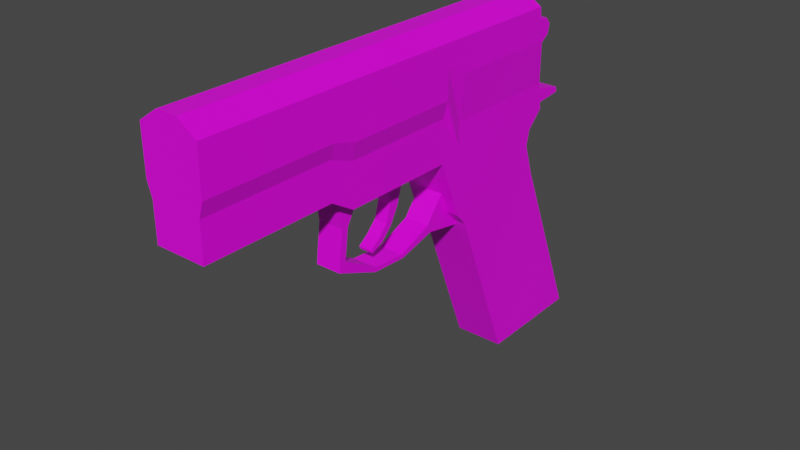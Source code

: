 # Source: pistol.blend  (saved by Blender 2.90.8; exported with 4.5.12 LTS)
import bpy
from mathutils import Matrix  # noqa: F401  (used for matrix-valued properties, if any)

bpy.ops.wm.read_factory_settings(use_empty=True)
scene = bpy.context.scene
scene.name = 'Scene'

# ---- collections
col_collection = bpy.data.collections.new('Collection'); scene.collection.children.link(col_collection)

# ---- images (referenced by path relative to the original .blend; pixels are not part of the script)
import os
ASSET_DIR = os.environ.get("B2B_ASSET_DIR", "")  # directory of the original .blend (textures are referenced by path, not embedded)
HERE = os.path.dirname(os.path.abspath(__file__))  # packed textures are extracted next to this script under _unpacked/

def load_image(name, relpath, width, height, colorspace="sRGB"):
    """Load a texture the original file referenced (path relative to the .blend, or extracted next to this script)."""
    p = next((c for c in (os.path.join(HERE, relpath), os.path.join(ASSET_DIR, relpath)) if relpath and os.path.exists(c)), "")
    if p:
        img = bpy.data.images.load(p, check_existing=True)
        img.name = name
    else:  # same state as the original file: an image datablock whose file is absent (Cycles renders it pink)
        img = bpy.data.images.new(name, width, height)
        img.source = "FILE"
        img.filepath = "//" + (relpath or name)
    img.colorspace_settings.name = colorspace
    return img
img_pistol_png = load_image('Pistol.png', 'Pistol.png', 1024, 1024, 'sRGB')

# ---- materials (node trees are filled in below, after node groups)
mat_material = bpy.data.materials.new('Material')
mat_material.alpha_threshold = 0.0
mat_material.use_transparent_shadow = False
mat_material.line_color = (0.0, 0.0, 0.0, 1.0)

# ---- material node trees
mat_material.use_nodes = True; mat_material.node_tree.nodes.clear()
_N = mat_material.node_tree.nodes; _L = mat_material.node_tree.links
n0 = _N.new('ShaderNodeOutputMaterial'); n0.name = 'Material Output'; n0.location = (300, 300)
n1 = _N.new('ShaderNodeBsdfPrincipled'); n1.name = 'Principled BSDF'; n1.location = (10, 300)
n1.distribution = 'GGX'
n1.subsurface_method = 'BURLEY'
n1.inputs[2].default_value = 0.4
n1.inputs[3].default_value = 1.45
n1.inputs[27].default_value = (0.0, 0.0, 0.0, 1.0)
n1.inputs[28].default_value = 1.0
n2 = _N.new('ShaderNodeTexImage'); n2.name = 'Image Texture'; n2.location = (-280, 260)
n2.image = img_pistol_png
_L.new(n1.outputs[0], n0.inputs[0])
_L.new(n2.outputs[0], n1.inputs[0])
n0.is_active_output = True

# ---- world
world_world = bpy.data.worlds.new('World'); scene.world = world_world
world_world.use_nodes = True; world_world.node_tree.nodes.clear()
_N = world_world.node_tree.nodes; _L = world_world.node_tree.links
n0 = _N.new('ShaderNodeOutputWorld'); n0.name = 'World Output'; n0.location = (300, 300)
n1 = _N.new('ShaderNodeBackground'); n1.name = 'Background'; n1.location = (10, 300)
n1.inputs[0].default_value = (0.05088, 0.05088, 0.05088, 1.0)
_L.new(n1.outputs[0], n0.inputs[0])
n0.is_active_output = True
world_world.color = (0.05088, 0.05088, 0.05088)
world_world.use_sun_shadow = False
world_world.sun_shadow_jitter_overblur = 0.0

# ---- meshes
me_cube = bpy.data.meshes.new('Cube')
me_cube.from_pydata([(0.0, 1.685, 2.628), (0.0, 1.752, 0.7586), (0.3009, 1.685, 2.496), (0.2547, 1.752, 0.7586), (0.2547, 0.5257, 0.7586), (0.3009, 0.5257, 2.496), (0.0, 0.5257, 0.7586), (0.0, 0.5257, 2.628), (0.0, 0.2869, 2.628), (0.0, 0.2869, 1.361), (0.3009, 0.2869, 2.496), (0.2547, 0.2869, 1.361), (0.0, -1.153, 2.628), (0.0, -1.153, 1.513), (0.0, -2.496, 1.513), (0.0, -2.496, 2.628), (0.3009, -1.153, 2.496), (0.2547, -1.153, 1.513), (0.3009, -2.496, 2.496), (0.2547, -2.496, 1.513), (0.2547, -0.9006, 1.361), (0.3009, -0.9006, 2.496), (0.0, -0.9006, 1.361), (0.0, -0.9006, 2.628), (0.0, 1.81, 0.6204), (0.2547, 1.81, 0.6204), (0.2547, 0.6539, 0.6204), (0.0, 0.6539, 0.6204), (0.0, 2.496, -1.044), (0.2547, 2.496, -1.044), (0.2547, 1.312, -1.062), (0.0, 1.312, -1.062), (0.1307, -0.9101, 1.145), (0.1307, -0.9505, 1.402), (0.1307, -0.8394, 1.137), (0.1307, -0.6891, 1.402), (0.1307, -0.9579, 0.7401), (0.1307, -0.8788, 0.8249), (0.1307, -0.4925, 0.5527), (0.1307, -0.4891, 0.5977), (0.1307, -0.1149, 0.5347), (0.1307, -0.1271, 0.573), (0.1307, 0.2831, 0.6418), (0.1307, 0.2419, 0.7246), (0.1307, 0.7197, 0.5639), (0.1307, 0.4514, 0.9935), (0.06901, -0.2349, 1.246), (0.06901, -0.2759, 1.385), (0.06901, -0.05739, 1.25), (0.06901, 0.06821, 1.371), (0.06901, -0.2195, 1.099), (0.06901, -0.1217, 1.05), (0.06901, -0.268, 0.9256), (0.06901, -0.2112, 0.8837), (0.06901, -0.3777, 0.8138), (0.06901, -0.3291, 0.7638), (0.06901, -0.4808, 0.7387), (0.06901, -0.4611, 0.7048), (0.2547, 1.85, 1.425), (0.0, 1.85, 1.425), (0.2547, 0.2869, 1.796), (0.0, -2.496, 1.89), (0.2547, -2.496, 1.89), (0.2547, 0.5257, 1.425), (0.2547, -1.153, 1.89), (0.2547, -0.9006, 1.796), (0.2547, 1.642, 1.092), (0.0, 1.642, 1.092), (0.2547, 0.2869, 1.578), (0.0, -2.496, 1.702), (0.2547, -2.496, 1.702), (0.2547, 0.5257, 1.092), (0.2547, -1.153, 1.702), (0.2547, -0.9006, 1.578), (0.2547, 1.676, 1.258), (0.0, 1.676, 1.258), (0.2547, 0.2869, 1.687), (0.0, -2.496, 1.796), (0.2547, -2.496, 1.796), (0.2547, 0.5257, 1.258), (0.2547, -1.153, 1.796), (0.2547, -0.9006, 1.687), (0.1731, 1.791, 1.424), (0.1731, 1.781, 1.628), (0.1731, 2.262, 1.469), (0.1731, 2.254, 1.525), (0.1731, 1.748, 1.934), (0.1731, 1.698, 2.323), (0.1731, 2.032, 2.128), (0.1731, 1.996, 2.3), (0.1731, 2.058, 2.23), (0.1731, 1.723, 2.129), (0.0, -0.8394, 1.137), (0.0, -0.6891, 1.402), (0.0, -0.9101, 1.145), (0.0, -0.9505, 1.402), (0.0, -0.8788, 0.8249), (0.0, -0.9579, 0.7401), (0.0, -0.4891, 0.5977), (0.0, -0.4925, 0.5527), (0.0, -0.1271, 0.573), (0.0, -0.1149, 0.5347), (0.0, 0.2419, 0.7246), (0.0, 0.2831, 0.6418), (0.0, 0.4514, 0.9935), (0.0, 0.7197, 0.5639), (0.0, -0.05739, 1.25), (0.0, 0.06821, 1.371), (0.0, -0.2349, 1.246), (0.0, -0.2759, 1.385), (0.0, -0.1217, 1.05), (0.0, -0.2195, 1.099), (0.0, -0.2112, 0.8837), (0.0, -0.268, 0.9256), (0.0, -0.3291, 0.7638), (0.0, -0.3777, 0.8138), (0.0, -0.4611, 0.7048), (0.0, -0.4808, 0.7387), (0.0, 2.032, 2.128), (0.0, 1.996, 2.3), (0.0, 1.748, 1.934), (0.0, 1.698, 2.323), (0.0, 1.723, 2.129), (0.0, 2.058, 2.23), (0.0, 2.262, 1.469), (0.0, 2.254, 1.525), (0.0, 1.791, 1.424), (0.0, 1.781, 1.628), (0.1084, 1.685, 2.628), (0.1084, 1.752, 0.7586), (0.1084, 0.5257, 0.7586), (0.1084, 0.2869, 2.628), (0.1084, 0.5257, 2.628), (0.1084, 0.2869, 1.361), (0.1084, -0.9006, 1.361), (0.1084, -1.153, 1.513), (0.1084, -2.496, 1.513), (0.1084, -2.496, 2.628), (0.1084, -0.9006, 2.628), (0.1084, -1.153, 2.628), (0.1084, 1.81, 0.6204), (0.1084, 0.6539, 0.6204), (0.1084, 2.496, -1.044), (0.1084, 1.312, -1.062), (0.1084, -2.496, 1.89), (0.1084, 1.85, 1.425), (0.1084, 1.642, 1.092), (0.1084, -2.496, 1.702), (0.1084, 1.676, 1.258), (0.1084, -2.496, 1.796), (0.3009, 1.737, 2.158), (0.0, 1.737, 2.248), (0.3009, 0.2869, 2.275), (0.0, -2.496, 2.395), (0.3009, -2.496, 2.305), (0.3009, 0.5257, 2.158), (0.3009, -1.153, 2.305), (0.3009, -0.9006, 2.275), (0.1084, -2.496, 2.395), (0.1084, 1.737, 2.248), (0.2547, 1.808, 1.698), (0.0, 1.808, 1.731), (0.3009, 0.2869, 1.974), (0.0, -2.496, 2.078), (0.3009, -2.496, 2.044), (0.2547, 0.5257, 1.698), (0.3009, -1.153, 2.044), (0.3009, -0.9006, 1.974), (0.1084, -2.496, 2.078), (0.1084, 1.808, 1.731)], [], [(135, 17, 19, 136), (134, 22, 9, 133), (156, 16, 18, 154), (73, 20, 11, 68), (71, 4, 3, 66), (159, 128, 2, 150), (133, 9, 6, 130), (138, 21, 10, 131), (139, 12, 15, 137), (72, 17, 20, 73), (68, 11, 4, 71), (139, 16, 21, 138), (132, 5, 2, 128), (131, 10, 5, 132), (129, 3, 25, 140), (135, 13, 22, 134), (158, 137, 15, 153), (141, 27, 31, 143), (130, 6, 27, 141), (3, 4, 26, 25), (143, 31, 28, 142), (25, 26, 30, 29), (140, 25, 29, 142), (50, 111, 113, 52), (92, 93, 35, 34), (34, 35, 33, 32), (92, 34, 37, 96), (54, 115, 117, 56), (34, 32, 36, 37), (98, 39, 41, 100), (96, 37, 39, 98), (37, 36, 38, 39), (52, 113, 115, 54), (41, 40, 42, 43), (39, 38, 40, 41), (100, 41, 43, 102), (104, 45, 44, 105), (102, 43, 45, 104), (43, 42, 44, 45), (106, 107, 49, 48), (48, 49, 47, 46), (110, 51, 53, 112), (48, 46, 50, 51), (106, 48, 51, 110), (53, 52, 54, 55), (51, 50, 52, 53), (112, 53, 55, 114), (116, 57, 56, 117), (114, 55, 57, 116), (55, 54, 56, 57), (149, 144, 61, 77), (162, 60, 63, 165), (166, 64, 65, 167), (148, 145, 58, 74), (165, 63, 58, 160), (167, 65, 60, 162), (80, 64, 62, 78), (17, 72, 70, 19), (129, 146, 66, 3), (136, 147, 69, 14), (76, 68, 71, 79), (80, 72, 73, 81), (79, 71, 66, 74), (81, 73, 68, 76), (65, 81, 76, 60), (63, 79, 74, 58), (64, 80, 81, 65), (60, 76, 79, 63), (72, 80, 78, 70), (146, 148, 74, 66), (147, 149, 77, 69), (124, 125, 85, 84), (84, 85, 83, 82), (124, 84, 82, 126), (123, 119, 89, 90), (90, 89, 87, 91), (118, 88, 86, 120), (88, 90, 91, 86), (118, 123, 90, 88), (40, 101, 103, 42), (42, 103, 105, 44), (38, 99, 101, 40), (36, 97, 99, 38), (35, 93, 95, 33), (32, 94, 97, 36), (32, 33, 95, 94), (46, 108, 111, 50), (49, 107, 109, 47), (46, 47, 109, 108), (86, 91, 122, 120), (89, 119, 121, 87), (91, 87, 121, 122), (85, 125, 127, 83), (82, 83, 127, 126), (70, 78, 149, 147), (67, 75, 148, 146), (19, 70, 147, 136), (1, 67, 146, 129), (75, 59, 145, 148), (78, 62, 144, 149), (24, 140, 142, 28), (30, 143, 142, 29), (4, 130, 141, 26), (26, 141, 143, 30), (154, 18, 137, 158), (17, 135, 134, 20), (1, 129, 140, 24), (8, 131, 132, 7), (7, 132, 128, 0), (12, 139, 138, 23), (16, 139, 137, 18), (23, 138, 131, 8), (11, 133, 130, 4), (151, 0, 128, 159), (20, 134, 133, 11), (13, 135, 136, 14), (161, 151, 159, 169), (164, 154, 158, 168), (21, 157, 152, 10), (5, 155, 150, 2), (16, 156, 157, 21), (10, 152, 155, 5), (168, 158, 153, 163), (169, 159, 150, 160), (166, 156, 154, 164), (64, 166, 164, 62), (145, 169, 160, 58), (144, 168, 163, 61), (62, 164, 168, 144), (59, 161, 169, 145), (157, 167, 162, 152), (155, 165, 160, 150), (156, 166, 167, 157), (152, 162, 165, 155)])
_uv = me_cube.uv_layers.new(name='UVMap')
_uv.uv.foreach_set('vector', [0.759, 0.8609, 0.759, 0.8176, 0.9905, 0.8176, 0.9905, 0.8609, 0.9438, 0.1783, 0.9274, 0.1783, 0.9274, 0.0409, 0.9438, 0.0409, 0.7283, 0.9454, 0.7283, 0.9752, 0.9974, 0.9752, 0.9974, 0.9454, 0.6776, 0.8255, 0.6776, 0.7867, 0.4395, 0.7867, 0.4395, 0.8255, 0.3916, 0.7388, 0.3916, 0.6795, 0.1458, 0.6795, 0.1679, 0.7388, 0.9277, 0.5678, 0.9277, 0.5073, 0.9662, 0.5073, 0.9662, 0.558, 0.9111, 0.0409, 0.9274, 0.0409, 0.9274, 0.1185, 0.9111, 0.1185, 0.456, 0.9532, 0.456, 0.9378, 0.6945, 0.9378, 0.6945, 0.9532, 0.4052, 0.9532, 0.4052, 0.9619, 0.1356, 0.9619, 0.1356, 0.9532, 0.7283, 0.8474, 0.7283, 0.8139, 0.6776, 0.7867, 0.6776, 0.8255, 0.4395, 0.8255, 0.4395, 0.7867, 0.3916, 0.6795, 0.3916, 0.7388, 0.4052, 0.9532, 0.4052, 0.9378, 0.456, 0.9378, 0.456, 0.9532, 0.7425, 0.9532, 0.7425, 0.9378, 0.9754, 0.9378, 0.9754, 0.9532, 0.6945, 0.9532, 0.6945, 0.9378, 0.7425, 0.9378, 0.7425, 0.9532, 0.9148, 0.1014, 0.958, 0.1014, 0.958, 0.1272, 0.9148, 0.1272, 0.2477, 0.7444, 0.2477, 0.769, 0.2101, 0.769, 0.2101, 0.7444, 0.1001, 0.2181, 0.1001, 0.2742, 0.08149, 0.2742, 0.08149, 0.2181, 0.9111, 0.1386, 0.9274, 0.1386, 0.9274, 0.3551, 0.9111, 0.3551, 0.9111, 0.1185, 0.9274, 0.1185, 0.9274, 0.1386, 0.9111, 0.1386, 0.1458, 0.6795, 0.3916, 0.6795, 0.3659, 0.6549, 0.1342, 0.6549, 0.07349, 0.3729, 0.07007, 0.3565, 0.2083, 0.3277, 0.2117, 0.3441, 0.1342, 0.6549, 0.3659, 0.6549, 0.2301, 0.288, 0.04851, 0.3176, 0.9148, 0.1272, 0.958, 0.1272, 0.958, 0.4381, 0.9148, 0.4381, 0.2235, 0.7301, 0.223, 0.7179, 0.251, 0.7169, 0.2514, 0.7292, 0.2279, 0.7188, 0.2723, 0.7226, 0.2704, 0.7458, 0.2259, 0.742, 0.6763, 0.7062, 0.6578, 0.7607, 0.6815, 0.7604, 0.6837, 0.7057, 0.2279, 0.7188, 0.2259, 0.742, 0.1711, 0.7374, 0.1731, 0.7142, 0.2001, 0.7153, 0.2124, 0.7153, 0.2124, 0.7332, 0.2001, 0.7332, 0.6763, 0.7062, 0.6837, 0.7057, 0.6867, 0.6489, 0.6752, 0.6614, 0.2117, 0.7378, 0.2117, 0.7265, 0.2432, 0.7265, 0.2432, 0.7378, 0.177, 0.7378, 0.177, 0.7265, 0.2117, 0.7265, 0.2117, 0.7378, 0.6752, 0.6614, 0.6867, 0.6489, 0.6209, 0.6194, 0.6198, 0.6253, 0.2001, 0.6964, 0.2124, 0.6964, 0.2124, 0.7153, 0.2001, 0.7153, 0.5291, 0.614, 0.528, 0.6085, 0.4612, 0.6264, 0.4687, 0.6297, 0.6198, 0.6253, 0.6209, 0.6194, 0.528, 0.6085, 0.5291, 0.614, 0.2432, 0.7378, 0.2432, 0.7265, 0.2746, 0.7265, 0.2746, 0.7378, 0.1839, 0.7338, 0.1839, 0.7105, 0.266, 0.7105, 0.266, 0.7338, 0.1804, 0.7242, 0.1804, 0.7006, 0.2173, 0.7006, 0.2173, 0.7242, 0.4687, 0.6297, 0.4612, 0.6264, 0.4206, 0.6252, 0.4315, 0.6687, 0.2153, 0.7425, 0.2153, 0.7146, 0.2276, 0.7146, 0.2276, 0.7425, 0.5131, 0.7347, 0.5062, 0.7677, 0.5506, 0.7645, 0.5433, 0.736, 0.2114, 0.7414, 0.2237, 0.7414, 0.2237, 0.7694, 0.2114, 0.7694, 0.5131, 0.7347, 0.5433, 0.736, 0.5426, 0.7107, 0.5266, 0.7013, 0.2114, 0.7069, 0.2237, 0.7069, 0.2237, 0.7414, 0.2114, 0.7414, 0.544, 0.6739, 0.5531, 0.6817, 0.5732, 0.6638, 0.5656, 0.6547, 0.5266, 0.7013, 0.5426, 0.7107, 0.5531, 0.6817, 0.544, 0.6739, 0.1841, 0.7397, 0.1841, 0.7274, 0.2106, 0.7274, 0.2106, 0.7397, 0.2146, 0.7291, 0.2146, 0.7167, 0.2213, 0.7167, 0.2213, 0.7291, 0.2106, 0.7397, 0.2106, 0.7274, 0.2364, 0.7274, 0.2364, 0.7397, 0.5656, 0.6547, 0.5732, 0.6638, 0.5918, 0.6522, 0.5889, 0.6462, 0.1001, 0.08694, 0.1001, 0.1033, 0.08149, 0.1033, 0.08149, 0.08694, 0.4395, 0.8925, 0.4395, 0.8642, 0.3916, 0.798, 0.3916, 0.8432, 0.7283, 0.9049, 0.7283, 0.8809, 0.6776, 0.8642, 0.6776, 0.8925, 0.2426, 0.7099, 0.2426, 0.748, 0.1989, 0.748, 0.1989, 0.7099, 0.3916, 0.8432, 0.3916, 0.798, 0.1261, 0.798, 0.1345, 0.8432, 0.6776, 0.8925, 0.6776, 0.8642, 0.4395, 0.8642, 0.4395, 0.8925, 0.7283, 0.8641, 0.7283, 0.8809, 0.9974, 0.8809, 0.9974, 0.8641, 0.7283, 0.8139, 0.7283, 0.8474, 0.9974, 0.8474, 0.9974, 0.8139, 0.9148, 0.1014, 0.9148, 0.0397, 0.958, 0.0397, 0.958, 0.1014, 0.1001, 0.03778, 0.1001, 0.07056, 0.08149, 0.07056, 0.08149, 0.03778, 0.4395, 0.8448, 0.4395, 0.8255, 0.3916, 0.7388, 0.3916, 0.7684, 0.7283, 0.8641, 0.7283, 0.8474, 0.6776, 0.8255, 0.6776, 0.8448, 0.3916, 0.7684, 0.3916, 0.7388, 0.1679, 0.7388, 0.161, 0.7684, 0.6776, 0.8448, 0.6776, 0.8255, 0.4395, 0.8255, 0.4395, 0.8448, 0.6776, 0.8642, 0.6776, 0.8448, 0.4395, 0.8448, 0.4395, 0.8642, 0.3916, 0.798, 0.3916, 0.7684, 0.161, 0.7684, 0.1261, 0.798, 0.7283, 0.8809, 0.7283, 0.8641, 0.6776, 0.8448, 0.6776, 0.8642, 0.4395, 0.8642, 0.4395, 0.8448, 0.3916, 0.7684, 0.3916, 0.798, 0.7283, 0.8474, 0.7283, 0.8641, 0.9974, 0.8641, 0.9974, 0.8474, 0.9148, 0.0397, 0.9148, 0.01059, 0.958, 0.01059, 0.958, 0.0397, 0.1001, 0.07056, 0.1001, 0.08694, 0.08149, 0.08694, 0.08149, 0.07056, 0.5778, 0.4384, 0.5877, 0.4384, 0.5877, 0.4695, 0.5778, 0.4695, 0.05555, 0.7962, 0.05616, 0.8031, 0.1146, 0.8189, 0.1146, 0.7936, 0.111, 0.04991, 0.1311, 0.04991, 0.1311, 0.1043, 0.111, 0.1043, 0.2184, 0.7193, 0.232, 0.7193, 0.232, 0.7505, 0.2184, 0.7505, 0.09054, 0.9425, 0.09981, 0.9563, 0.1501, 0.9635, 0.1453, 0.9333, 0.275, 0.7166, 0.275, 0.7478, 0.2166, 0.7478, 0.2166, 0.7166, 0.09727, 0.925, 0.09054, 0.9425, 0.1453, 0.9333, 0.1359, 0.8957, 0.2008, 0.7193, 0.2184, 0.7193, 0.2184, 0.7505, 0.2008, 0.7505, 0.2351, 0.7205, 0.2346, 0.7283, 0.2097, 0.7267, 0.2102, 0.7189, 0.2102, 0.7189, 0.2097, 0.7267, 0.1857, 0.7252, 0.1862, 0.7174, 0.2566, 0.7219, 0.2562, 0.7297, 0.2346, 0.7283, 0.2351, 0.7205, 0.2804, 0.7234, 0.2799, 0.7312, 0.2562, 0.7297, 0.2566, 0.7219, 0.2134, 0.744, 0.2134, 0.7205, 0.2599, 0.7205, 0.2599, 0.744, 0.1992, 0.7192, 0.2136, 0.7192, 0.2136, 0.7615, 0.1992, 0.7615, 0.1992, 0.7192, 0.1992, 0.6905, 0.2136, 0.6905, 0.2136, 0.7192, 0.1971, 0.731, 0.1967, 0.7187, 0.223, 0.7179, 0.2235, 0.7301, 0.242, 0.7634, 0.2297, 0.7634, 0.2297, 0.7015, 0.242, 0.7015, 0.1971, 0.731, 0.1711, 0.7319, 0.1707, 0.7196, 0.1967, 0.7187, 0.2731, 0.7392, 0.2381, 0.7406, 0.2369, 0.7098, 0.2719, 0.7084, 0.266, 0.7099, 0.266, 0.7411, 0.2129, 0.7411, 0.2129, 0.7099, 0.2381, 0.7406, 0.2031, 0.742, 0.2019, 0.7112, 0.2369, 0.7098, 0.1369, 0.1041, 0.1154, 0.1041, 0.1154, 0.04389, 0.1369, 0.04389, 0.219, 0.7104, 0.2546, 0.7104, 0.2546, 0.7416, 0.219, 0.7416, 0.1401, 0.07056, 0.1401, 0.08694, 0.1001, 0.08694, 0.1001, 0.07056, 0.8904, 0.0397, 0.8904, 0.01059, 0.9148, 0.01059, 0.9148, 0.0397, 0.1401, 0.03778, 0.1401, 0.07056, 0.1001, 0.07056, 0.1001, 0.03778, 0.8904, 0.1014, 0.8904, 0.0397, 0.9148, 0.0397, 0.9148, 0.1014, 0.2672, 0.7099, 0.2672, 0.748, 0.2426, 0.748, 0.2426, 0.7099, 0.1401, 0.08694, 0.1401, 0.1033, 0.1001, 0.1033, 0.1001, 0.08694, 0.8904, 0.1272, 0.9148, 0.1272, 0.9148, 0.4381, 0.8904, 0.4381, 0.07957, 0.4021, 0.07349, 0.3729, 0.2117, 0.3441, 0.2178, 0.3732, 0.8821, 0.1185, 0.9111, 0.1185, 0.9111, 0.1386, 0.8821, 0.1386, 0.8821, 0.1386, 0.9111, 0.1386, 0.9111, 0.3551, 0.8821, 0.3551, 0.1589, 0.2087, 0.1589, 0.238, 0.1001, 0.2742, 0.1001, 0.2181, 0.2477, 0.7007, 0.2477, 0.7444, 0.2101, 0.7444, 0.2101, 0.7007, 0.8904, 0.1014, 0.9148, 0.1014, 0.9148, 0.1272, 0.8904, 0.1272, 0.6945, 0.9619, 0.6945, 0.9532, 0.7425, 0.9532, 0.7425, 0.9619, 0.7425, 0.9619, 0.7425, 0.9532, 0.9754, 0.9532, 0.9754, 0.9619, 0.4052, 0.9619, 0.4052, 0.9532, 0.456, 0.9532, 0.456, 0.9619, 0.4052, 0.9378, 0.4052, 0.9532, 0.1356, 0.9532, 0.1356, 0.9378, 0.456, 0.9619, 0.456, 0.9532, 0.6945, 0.9532, 0.6945, 0.9619, 0.8821, 0.0409, 0.9111, 0.0409, 0.9111, 0.1185, 0.8821, 0.1185, 0.906, 0.5678, 0.906, 0.5073, 0.9277, 0.5073, 0.9277, 0.5678, 0.9728, 0.1783, 0.9438, 0.1783, 0.9438, 0.0409, 0.9728, 0.0409, 0.759, 0.8852, 0.759, 0.8609, 0.9905, 0.8609, 0.9905, 0.8852, 0.906, 0.6503, 0.906, 0.5678, 0.9277, 0.5678, 0.9277, 0.6503, 0.1589, 0.1434, 0.1589, 0.2087, 0.1001, 0.2181, 0.1001, 0.1469, 0.6776, 0.9752, 0.6776, 0.9402, 0.4395, 0.9402, 0.4395, 0.9752, 0.3916, 0.9752, 0.3916, 0.9193, 0.1487, 0.9193, 0.1591, 0.9752, 0.7283, 0.9752, 0.7283, 0.9454, 0.6776, 0.9402, 0.6776, 0.9752, 0.4395, 0.9752, 0.4395, 0.9402, 0.3916, 0.9193, 0.3916, 0.9752, 0.1001, 0.1469, 0.1001, 0.2181, 0.08149, 0.2181, 0.08149, 0.1469, 0.9277, 0.6503, 0.9277, 0.5678, 0.9662, 0.558, 0.9662, 0.6272, 0.7283, 0.9049, 0.7283, 0.9454, 0.9974, 0.9454, 0.9974, 0.9049, 0.7283, 0.8809, 0.7283, 0.9049, 0.9974, 0.9049, 0.9974, 0.8809, 0.9277, 0.6992, 0.9277, 0.6503, 0.9662, 0.6272, 0.9662, 0.6682, 0.1001, 0.1033, 0.1001, 0.1469, 0.08149, 0.1469, 0.08149, 0.1033, 0.1401, 0.1033, 0.1589, 0.1434, 0.1001, 0.1469, 0.1001, 0.1033, 0.906, 0.6992, 0.906, 0.6503, 0.9277, 0.6503, 0.9277, 0.6992, 0.6776, 0.9402, 0.6776, 0.8925, 0.4395, 0.8925, 0.4395, 0.9402, 0.3916, 0.9193, 0.3916, 0.8432, 0.1345, 0.8432, 0.1487, 0.9193, 0.7283, 0.9454, 0.7283, 0.9049, 0.6776, 0.8925, 0.6776, 0.9402, 0.4395, 0.9402, 0.4395, 0.8925, 0.3916, 0.8432, 0.3916, 0.9193])
me_cube.materials.append(mat_material)
me_cube.use_remesh_preserve_volume = False
me_cube.use_remesh_preserve_attributes = False
me_cube.use_mirror_vertex_groups = False
me_cube.update()

# ---- objects
ob_cube = bpy.data.objects.new('Cube', me_cube)
ob_empty = bpy.data.objects.new('Empty', img_pistol_png)
ob_empty_001 = bpy.data.objects.new('Empty.001', None)

# ---- transforms, parenting, visibility, modifiers, constraints
ob_cube.location = (0.0, 0.0, 0.0)
ob_cube.lock_rotations_4d = False
ob_cube.empty_display_type = 'ARROWS'
ob_cube.lineart.crease_threshold = 0.0
_m = ob_cube.modifiers.new('Mirror', 'MIRROR')
_m.use_clip = True
ob_empty.location = (-1.514, 5.289e-10, -0.003937)
ob_empty.rotation_euler = (1.571, -0.0, 4.712)
ob_empty.empty_display_type = 'IMAGE'
ob_empty.empty_display_size = 5.0
ob_empty.lineart.crease_threshold = 0.0
ob_empty_001.location = (2.08, -4.895e-07, 3.643)
ob_empty_001.rotation_euler = (1.571, -0.0, 6.283)
ob_empty_001.empty_display_type = 'IMAGE'
ob_empty_001.empty_display_size = 5.0
ob_empty_001.lineart.crease_threshold = 0.0

# ---- collection membership
col_collection.objects.link(ob_cube)
col_collection.objects.link(ob_empty)
col_collection.objects.link(ob_empty_001)

# ---- scene / render settings (as saved in the file)
scene.frame_start = 1; scene.frame_end = 250; scene.frame_set(1)
scene.render.engine = 'BLENDER_EEVEE_NEXT'
scene.cycles.use_denoising = False
scene.cycles.samples = 128
scene.cycles.sampling_pattern = 'TABULATED_SOBOL'
scene.cycles.use_adaptive_sampling = False
scene.cycles.use_light_tree = False
scene.view_settings.view_transform = 'Filmic'
bpy.context.view_layer.update()

# ---- added for rendering (the .blend has no active camera and no usable light): camera, sun
cam_auto = bpy.data.cameras.new('AutoCamera')
cam_auto.lens = 50.0
cam_auto.sensor_width = 36.0
cam_auto.clip_end = 1000.0
ob_auto_camera = bpy.data.objects.new('AutoCamera', cam_auto)
scene.collection.objects.link(ob_auto_camera)
ob_auto_camera.location = (5.7699, -6.92375, 5.39876)
ob_auto_camera.rotation_euler = (1.09748, -7.21219e-08, 0.694738)
scene.camera = ob_auto_camera
light_auto_sun = bpy.data.lights.new('AutoSun', 'SUN')
light_auto_sun.energy = 3.0
light_auto_sun.angle = 0.0523599
ob_auto_sun = bpy.data.objects.new('AutoSun', light_auto_sun)
scene.collection.objects.link(ob_auto_sun)
ob_auto_sun.rotation_euler = (0.872665, 0.174533, 0.523599)
bpy.context.view_layer.update()
